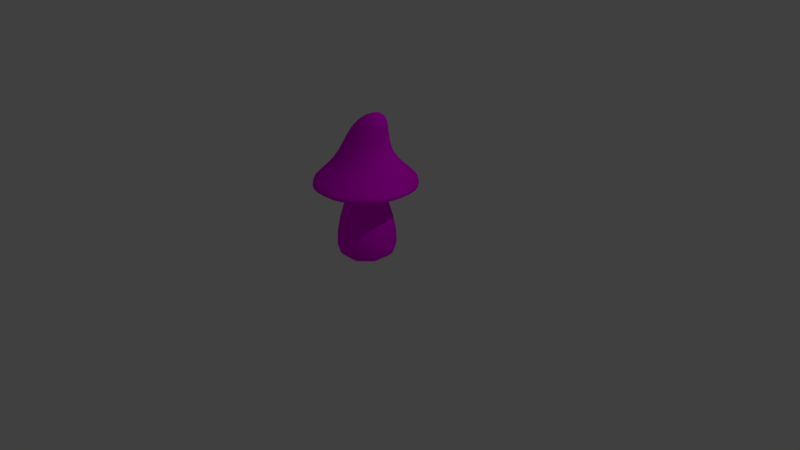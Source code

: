 # Source: Wizard2.blend  (saved by Blender 2.79.0; exported with 4.5.12 LTS)
import bpy
from mathutils import Matrix  # noqa: F401  (used for matrix-valued properties, if any)

bpy.ops.wm.read_factory_settings(use_empty=True)
scene = bpy.context.scene
scene.name = 'Scene'

# ---- collections
col_collection_1 = bpy.data.collections.new('Collection 1'); scene.collection.children.link(col_collection_1)

# ---- images (referenced by path relative to the original .blend; pixels are not part of the script)
import os
ASSET_DIR = os.environ.get("B2B_ASSET_DIR", "")  # directory of the original .blend (textures are referenced by path, not embedded)
HERE = os.path.dirname(os.path.abspath(__file__))  # packed textures are extracted next to this script under _unpacked/

def load_image(name, relpath, width, height, colorspace="sRGB"):
    """Load a texture the original file referenced (path relative to the .blend, or extracted next to this script)."""
    p = next((c for c in (os.path.join(HERE, relpath), os.path.join(ASSET_DIR, relpath)) if relpath and os.path.exists(c)), "")
    if p:
        img = bpy.data.images.load(p, check_existing=True)
        img.name = name
    else:  # same state as the original file: an image datablock whose file is absent (Cycles renders it pink)
        img = bpy.data.images.new(name, width, height)
        img.source = "FILE"
        img.filepath = "//" + (relpath or name)
    img.colorspace_settings.name = colorspace
    return img
img_wizard_png = load_image('Wizard.png', 'Wizard.png', 1024, 1024, 'sRGB')

# ---- materials (node trees are filled in below, after node groups)
mat_wizard = bpy.data.materials.new('wizard')
mat_wizard.alpha_threshold = 0.0
mat_wizard.roughness = 0.5

# ---- material node trees
mat_wizard.use_nodes = True; mat_wizard.node_tree.nodes.clear()
_N = mat_wizard.node_tree.nodes; _L = mat_wizard.node_tree.links
n0 = _N.new('ShaderNodeOutputMaterial'); n0.name = 'Material Output'; n0.location = (300, 300)
n1 = _N.new('ShaderNodeBsdfDiffuse'); n1.name = 'Diffuse BSDF'; n1.location = (-293, 305)
n2 = _N.new('ShaderNodeTexImage'); n2.name = 'Image Texture'; n2.location = (-483, 305)
n2.width = 140
n2.image = img_wizard_png
_L.new(n1.outputs[0], n0.inputs[0])
_L.new(n2.outputs[0], n1.inputs[0])
n0.is_active_output = True

# ---- world
world_world = bpy.data.worlds.new('World'); scene.world = world_world
world_world.color = (0.05088, 0.05088, 0.05088)
world_world.use_sun_shadow = False
world_world.sun_shadow_jitter_overblur = 0.0
world_world.cycles.sampling_method = 'MANUAL'

# ---- cameras
cam_camera = bpy.data.cameras.new('Camera')
cam_camera.clip_end = 100.0
cam_camera.lens = 35.0
cam_camera.sensor_width = 32.0
cam_camera.sensor_height = 18.0
cam_camera.ortho_scale = 7.314
cam_camera.dof.focus_distance = 0.0

# ---- lights
light_lamp = bpy.data.lights.new('Lamp', 'POINT')
light_lamp.transmission_factor = 0.0
light_lamp.cutoff_distance = 30.0
light_lamp.energy = 100.0
light_lamp.shadow_buffer_clip_start = 1.001
light_lamp.shadow_soft_size = 0.1
light_lamp.shadow_maximum_resolution = 0.006
light_lamp.use_absolute_resolution = True

# ---- meshes
me_cone_002 = bpy.data.meshes.new('Cone.002')
me_cone_002.from_pydata([(0.0, 0.0, 1.507), (0.6261, -2.491e-08, 3.11), (2.995e-09, 1.402, 1.347), (1.077e-08, 0.5787, 1.851), (0.9913, 0.9913, 1.347), (0.4092, 0.4092, 1.851), (1.402, -6.428e-08, 1.347), (0.5787, -2.684e-08, 1.851), (0.9913, -0.9913, 1.347), (0.4092, -0.4092, 1.851), (-1.196e-07, -1.402, 1.347), (-3.983e-08, -0.5787, 1.851), (-0.9913, -0.9913, 1.347), (-0.4092, -0.4092, 1.851), (-1.402, 1.372e-08, 1.347), (-0.5787, 5.363e-09, 1.851), (-0.9913, 0.9913, 1.347), (-0.4092, 0.4092, 1.851), (0.0823, 0.4146, 2.465), (0.3528, 0.2931, 2.352), (0.4648, 3.743e-09, 2.306), (0.3528, -0.2931, 2.352), (0.0823, -0.4146, 2.465), (-0.1882, -0.2931, 2.578), (-0.3002, -1.612e-08, 2.625), (-0.1882, 0.2931, 2.578), (-2.674e-09, 7.373e-10, -0.02846), (-2.674e-09, 0.8156, -0.02846), (3.651e-09, 0.347, 1.472), (0.5767, 0.5767, -0.02846), (0.2454, 0.2454, 1.472), (0.7817, -0.01634, -0.02846), (0.347, -1.639e-08, 1.472), (0.5528, -0.5691, -0.02846), (0.2454, -0.2454, 1.472), (-7.239e-08, -0.7981, -0.02846), (-2.669e-08, -0.347, 1.472), (-0.5528, -0.5691, -0.02846), (-0.2454, -0.2454, 1.472), (-0.7817, -0.01634, -0.02846), (-0.347, 2.921e-09, 1.472), (-0.5767, 0.5767, -0.02846), (-0.2454, 0.2454, 1.472), (-9.779e-09, 1.397e-09, 1.472)], [], [(0, 2, 4), (13, 11, 22, 23), (2, 3, 5, 4), (0, 4, 6), (3, 17, 25, 18), (4, 5, 7, 6), (0, 6, 8), (11, 9, 21, 22), (6, 7, 9, 8), (0, 8, 10), (17, 15, 24, 25), (8, 9, 11, 10), (0, 10, 12), (9, 7, 20, 21), (10, 11, 13, 12), (0, 12, 14), (5, 3, 18, 19), (12, 13, 15, 14), (0, 14, 16), (15, 13, 23, 24), (14, 15, 17, 16), (0, 16, 2), (7, 5, 19, 20), (16, 17, 3, 2), (22, 21, 1), (23, 22, 1), (24, 23, 1), (25, 24, 1), (19, 18, 1), (20, 19, 1), (18, 25, 1), (21, 20, 1), (26, 27, 29), (27, 28, 30, 29), (26, 29, 31), (29, 30, 32, 31), (26, 31, 33), (31, 32, 34, 33), (26, 33, 35), (33, 34, 36, 35), (26, 35, 37), (35, 36, 38, 37), (26, 37, 39), (37, 38, 40, 39), (26, 39, 41), (39, 40, 42, 41), (26, 41, 27), (41, 42, 28, 27), (28, 43, 30), (32, 43, 34), (30, 43, 32), (40, 43, 42), (38, 43, 40), (42, 43, 28), (36, 43, 38), (34, 43, 36)])
me_cone_002.polygons.foreach_set('use_smooth', [True] * 56)
_uv = me_cone_002.uv_layers.new(name='UVMap')
_uv.uv.foreach_set('vector', [0.4953, 0.784, 0.7017, 0.8695, 0.5808, 0.9904, 0.7146, 0.6336, 0.7431, 0.5585, 0.8351, 0.5986, 0.8293, 0.6413, 0.6951, 0.4787, 0.6395, 0.3372, 0.6848, 0.2887, 0.8245, 0.3495, 0.4953, 0.784, 0.5808, 0.9904, 0.4098, 0.9904, 0.8314, 0.8337, 0.7646, 0.7892, 0.8533, 0.7162, 0.8829, 0.7474, 0.8245, 0.3495, 0.6848, 0.2887, 0.6828, 0.2223, 0.8245, 0.1667, 0.4953, 0.784, 0.4098, 0.9904, 0.2889, 0.8695, 0.7431, 0.5585, 0.7912, 0.4983, 0.8577, 0.5551, 0.8351, 0.5986, 0.8245, 0.1667, 0.6828, 0.2223, 0.6345, 0.1769, 0.6953, 0.03769, 0.4953, 0.784, 0.2889, 0.8695, 0.2889, 0.6985, 0.7646, 0.7892, 0.7197, 0.7178, 0.8371, 0.6801, 0.8533, 0.7162, 0.6953, 0.03769, 0.6345, 0.1769, 0.5686, 0.1792, 0.5129, 0.03812, 0.4953, 0.784, 0.2889, 0.6985, 0.4098, 0.5775, 0.7912, 0.4983, 0.8509, 0.4494, 0.8965, 0.5172, 0.8577, 0.5551, 0.5129, 0.03812, 0.5686, 0.1792, 0.5239, 0.228, 0.3844, 0.1675, 0.4953, 0.784, 0.4098, 0.5775, 0.5808, 0.5775, 0.9056, 0.8546, 0.8314, 0.8337, 0.8829, 0.7474, 0.9266, 0.7697, 0.3844, 0.1675, 0.5239, 0.228, 0.5253, 0.2942, 0.3842, 0.349, 0.4953, 0.784, 0.5808, 0.5775, 0.7017, 0.6985, 0.7197, 0.7178, 0.7146, 0.6336, 0.8293, 0.6413, 0.8371, 0.6801, 0.3842, 0.349, 0.5253, 0.2942, 0.5733, 0.3395, 0.5125, 0.4783, 0.4953, 0.784, 0.7017, 0.6985, 0.7017, 0.8695, 0.9826, 0.8595, 0.9056, 0.8546, 0.9266, 0.7697, 0.9802, 0.7779, 0.5125, 0.4783, 0.5733, 0.3395, 0.6395, 0.3372, 0.6951, 0.4787, 0.8351, 0.5986, 0.8577, 0.5551, 0.9826, 0.6333, 0.8293, 0.6413, 0.8351, 0.5986, 0.9826, 0.6333, 0.8371, 0.6801, 0.8293, 0.6413, 0.9826, 0.6333, 0.8533, 0.7162, 0.8371, 0.6801, 0.9826, 0.6333, 0.9266, 0.7697, 0.8829, 0.7474, 0.9826, 0.6333, 0.9802, 0.7779, 0.9266, 0.7697, 0.9826, 0.6333, 0.8829, 0.7474, 0.8533, 0.7162, 0.9826, 0.6333, 0.8577, 0.5551, 0.8965, 0.5172, 0.9826, 0.6333, 0.1401, 0.83, 0.0205, 0.8795, 0.0205, 0.7804, 0.04064, 0.5263, 0.266, 0.4192, 0.2883, 0.455, 0.09312, 0.6104, 0.1401, 0.83, 0.0205, 0.7804, 0.09503, 0.7143, 0.09312, 0.6104, 0.2883, 0.455, 0.3182, 0.4847, 0.1648, 0.6796, 0.1401, 0.83, 0.09503, 0.7143, 0.19, 0.7143, 0.158, 0.0001886, 0.3182, 0.1895, 0.2888, 0.2197, 0.09179, 0.06828, 0.1401, 0.83, 0.19, 0.7143, 0.2572, 0.7815, 0.09179, 0.06828, 0.2888, 0.2197, 0.2666, 0.2556, 0.0419, 0.1491, 0.1401, 0.83, 0.2572, 0.7815, 0.2572, 0.8765, 0.0419, 0.1491, 0.2666, 0.2556, 0.2529, 0.2955, 0.01094, 0.2389, 0.1401, 0.83, 0.2572, 0.8765, 0.19, 0.9437, 0.01094, 0.2389, 0.2529, 0.2955, 0.2481, 0.3374, 0.0001886, 0.3333, 0.1401, 0.83, 0.19, 0.9437, 0.09058, 0.9496, 0.0001886, 0.3333, 0.2481, 0.3374, 0.2523, 0.3793, 0.008581, 0.4326, 0.1401, 0.83, 0.09058, 0.9496, 0.0205, 0.8795, 0.008581, 0.4326, 0.2523, 0.3793, 0.266, 0.4192, 0.04064, 0.5263, 0.266, 0.4192, 0.266, 0.4192, 0.2883, 0.455, 0.3182, 0.1895, 0.3182, 0.1895, 0.2888, 0.2197, 0.2883, 0.455, 0.2883, 0.455, 0.3182, 0.4847, 0.2481, 0.3374, 0.2481, 0.3374, 0.2523, 0.3793, 0.2529, 0.2955, 0.2529, 0.2955, 0.2481, 0.3374, 0.2523, 0.3793, 0.2523, 0.3793, 0.266, 0.4192, 0.2666, 0.2556, 0.2666, 0.2556, 0.2529, 0.2955, 0.2888, 0.2197, 0.2888, 0.2197, 0.2666, 0.2556])
me_cone_002.materials.append(mat_wizard)
me_cone_002.use_remesh_preserve_volume = False
me_cone_002.use_remesh_preserve_attributes = False
me_cone_002.use_mirror_vertex_groups = False
me_cone_002.update()

# ---- objects
ob_cone = bpy.data.objects.new('Cone', me_cone_002)
ob_lamp = bpy.data.objects.new('Lamp', light_lamp)
ob_camera = bpy.data.objects.new('Camera', cam_camera)

# ---- transforms, parenting, visibility, modifiers, constraints
ob_cone.location = (-0.02959, -0.007447, 0.02935)
ob_cone.scale = (0.6729, 0.6729, 0.6729)
ob_cone.lineart.crease_threshold = 0.0
_m = ob_cone.modifiers.new('Subsurf', 'SUBSURF')
_m.uv_smooth = 'PRESERVE_CORNERS'
_m.quality = 2
_m.levels = 2
_m.show_only_control_edges = False
ob_lamp.location = (4.076, 1.005, 5.904)
ob_lamp.rotation_euler = (0.6503, 0.05522, 1.866)
ob_lamp.lock_rotations_4d = False
ob_lamp.empty_display_type = 'ARROWS'
ob_lamp.color = (0.0, 0.0, 0.0, 0.0)
ob_lamp.lineart.crease_threshold = 0.0
ob_camera.location = (7.481, -6.508, 5.344)
ob_camera.rotation_euler = (1.109, 0.0, 0.8149)
ob_camera.lock_rotations_4d = False
ob_camera.empty_display_type = 'ARROWS'
ob_camera.color = (0.0, 0.0, 0.0, 0.0)
ob_camera.display_type = 'WIRE'
ob_camera.lineart.crease_threshold = 0.0

# ---- collection membership
col_collection_1.objects.link(ob_cone)
col_collection_1.objects.link(ob_lamp)
col_collection_1.objects.link(ob_camera)

# ---- scene / render settings (as saved in the file)
scene.camera = ob_camera
scene.frame_start = 1; scene.frame_end = 250; scene.frame_set(1)
scene.render.engine = 'CYCLES'
scene.render.resolution_percentage = 50
scene.render.dither_intensity = 0.0
scene.cycles.use_denoising = False
scene.cycles.samples = 128
scene.cycles.sampling_pattern = 'TABULATED_SOBOL'
scene.cycles.use_adaptive_sampling = False
scene.cycles.use_light_tree = False
scene.cycles.blur_glossy = 0.0
scene.cycles.sample_clamp_indirect = 0.0
scene.view_settings.view_transform = 'Standard'
bpy.context.view_layer.update()
